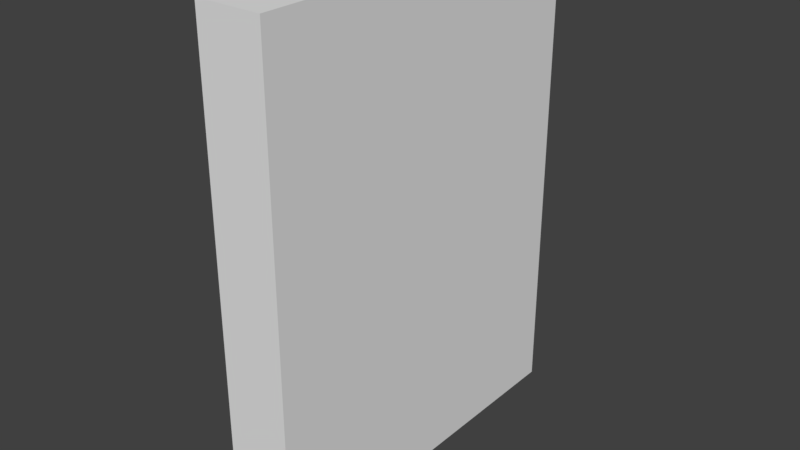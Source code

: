 # Source: Cottage_Door.blend  (saved by Blender 2.79.0; exported with 4.5.12 LTS)
import bpy
from mathutils import Matrix  # noqa: F401  (used for matrix-valued properties, if any)

bpy.ops.wm.read_factory_settings(use_empty=True)
scene = bpy.context.scene
scene.name = 'Scene'

# ---- collections
col_collection_1 = bpy.data.collections.new('Collection 1'); scene.collection.children.link(col_collection_1)

# ---- world
world_world = bpy.data.worlds.new('World'); scene.world = world_world
world_world.color = (0.05088, 0.05088, 0.05088)
world_world.use_sun_shadow = False
world_world.sun_shadow_jitter_overblur = 0.0
world_world.cycles.sampling_method = 'MANUAL'

# ---- meshes
me_cube_001 = bpy.data.meshes.new('Cube.001')
me_cube_001.from_pydata([(-0.08204, 0.00645, 0.000827), (-0.08204, 0.00645, 1.297), (-0.08204, 0.9992, 0.000827), (-0.08204, 0.9992, 1.297), (0.09423, 0.00645, 0.000827), (0.09423, 0.00645, 1.297), (0.09423, 0.9992, 0.000827), (0.09423, 0.9992, 1.297)], [], [(0, 1, 3, 2), (2, 3, 7, 6), (6, 7, 5, 4), (4, 5, 1, 0), (2, 6, 4, 0), (7, 3, 1, 5)])
me_cube_001.use_remesh_preserve_volume = False
me_cube_001.use_remesh_preserve_attributes = False
me_cube_001.use_mirror_vertex_groups = False
me_cube_001.update()

# ---- objects
ob_cube = bpy.data.objects.new('Cube', me_cube_001)

# ---- transforms, parenting, visibility, modifiers, constraints
ob_cube.location = (0.0, 0.0, 0.0)
ob_cube.lineart.crease_threshold = 0.0

# ---- collection membership
col_collection_1.objects.link(ob_cube)

# ---- scene / render settings (as saved in the file)
scene.frame_start = 1; scene.frame_end = 250; scene.frame_set(1)
scene.render.engine = 'BLENDER_EEVEE_NEXT'
scene.render.resolution_percentage = 50
scene.render.dither_intensity = 0.0
scene.cycles.use_denoising = False
scene.cycles.samples = 128
scene.cycles.sampling_pattern = 'TABULATED_SOBOL'
scene.cycles.use_adaptive_sampling = False
scene.cycles.use_light_tree = False
scene.cycles.blur_glossy = 0.0
scene.cycles.sample_clamp_indirect = 0.0
scene.view_settings.view_transform = 'Standard'
bpy.context.view_layer.update()

# ---- added for rendering (the .blend has no active camera and no usable light): camera, sun
cam_auto = bpy.data.cameras.new('AutoCamera')
cam_auto.lens = 50.0
cam_auto.sensor_width = 36.0
cam_auto.clip_end = 1000.0
ob_auto_camera = bpy.data.objects.new('AutoCamera', cam_auto)
scene.collection.objects.link(ob_auto_camera)
ob_auto_camera.location = (1.52575, -1.32076, 1.86483)
ob_auto_camera.rotation_euler = (1.09748, -7.21219e-08, 0.694738)
scene.camera = ob_auto_camera
light_auto_sun = bpy.data.lights.new('AutoSun', 'SUN')
light_auto_sun.energy = 3.0
light_auto_sun.angle = 0.0523599
ob_auto_sun = bpy.data.objects.new('AutoSun', light_auto_sun)
scene.collection.objects.link(ob_auto_sun)
ob_auto_sun.rotation_euler = (0.872665, 0.174533, 0.523599)
bpy.context.view_layer.update()
